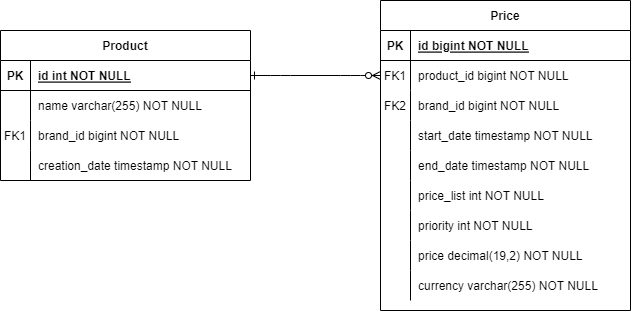

The diagram above was exported from draw.io. Its source (the exported page's mxGraphModel, read from the mxfile embedded in the PNG):
<mxGraphModel dx="1036" dy="605" grid="1" gridSize="10" guides="1" tooltips="1" connect="1" arrows="1" fold="1" page="1" pageScale="1" pageWidth="850" pageHeight="1100" math="0" shadow="0" extFonts="Permanent Marker^https://fonts.googleapis.com/css?family=Permanent+Marker">
  <root>
    <mxCell id="0" />
    <mxCell id="1" parent="0" />
    <mxCell id="C-vyLk0tnHw3VtMMgP7b-12" value="" style="edgeStyle=entityRelationEdgeStyle;endArrow=ERzeroToMany;startArrow=ERone;endFill=1;startFill=0;" parent="1" source="C-vyLk0tnHw3VtMMgP7b-3" target="C-vyLk0tnHw3VtMMgP7b-17" edge="1">
      <mxGeometry width="100" height="100" relative="1" as="geometry">
        <mxPoint x="400" y="180" as="sourcePoint" />
        <mxPoint x="460" y="205" as="targetPoint" />
      </mxGeometry>
    </mxCell>
    <mxCell id="C-vyLk0tnHw3VtMMgP7b-2" value="Product" style="shape=table;startSize=30;container=1;collapsible=1;childLayout=tableLayout;fixedRows=1;rowLines=0;fontStyle=1;align=center;resizeLast=1;" parent="1" vertex="1">
      <mxGeometry x="110" y="250" width="250" height="150" as="geometry" />
    </mxCell>
    <mxCell id="C-vyLk0tnHw3VtMMgP7b-3" value="" style="shape=partialRectangle;collapsible=0;dropTarget=0;pointerEvents=0;fillColor=none;points=[[0,0.5],[1,0.5]];portConstraint=eastwest;top=0;left=0;right=0;bottom=1;" parent="C-vyLk0tnHw3VtMMgP7b-2" vertex="1">
      <mxGeometry y="30" width="250" height="30" as="geometry" />
    </mxCell>
    <mxCell id="C-vyLk0tnHw3VtMMgP7b-4" value="PK" style="shape=partialRectangle;overflow=hidden;connectable=0;fillColor=none;top=0;left=0;bottom=0;right=0;fontStyle=1;" parent="C-vyLk0tnHw3VtMMgP7b-3" vertex="1">
      <mxGeometry width="30" height="30" as="geometry">
        <mxRectangle width="30" height="30" as="alternateBounds" />
      </mxGeometry>
    </mxCell>
    <mxCell id="C-vyLk0tnHw3VtMMgP7b-5" value="id int NOT NULL " style="shape=partialRectangle;overflow=hidden;connectable=0;fillColor=none;top=0;left=0;bottom=0;right=0;align=left;spacingLeft=6;fontStyle=5;" parent="C-vyLk0tnHw3VtMMgP7b-3" vertex="1">
      <mxGeometry x="30" width="220" height="30" as="geometry">
        <mxRectangle width="220" height="30" as="alternateBounds" />
      </mxGeometry>
    </mxCell>
    <mxCell id="C-vyLk0tnHw3VtMMgP7b-6" value="" style="shape=partialRectangle;collapsible=0;dropTarget=0;pointerEvents=0;fillColor=none;points=[[0,0.5],[1,0.5]];portConstraint=eastwest;top=0;left=0;right=0;bottom=0;" parent="C-vyLk0tnHw3VtMMgP7b-2" vertex="1">
      <mxGeometry y="60" width="250" height="30" as="geometry" />
    </mxCell>
    <mxCell id="C-vyLk0tnHw3VtMMgP7b-7" value="" style="shape=partialRectangle;overflow=hidden;connectable=0;fillColor=none;top=0;left=0;bottom=0;right=0;" parent="C-vyLk0tnHw3VtMMgP7b-6" vertex="1">
      <mxGeometry width="30" height="30" as="geometry">
        <mxRectangle width="30" height="30" as="alternateBounds" />
      </mxGeometry>
    </mxCell>
    <mxCell id="C-vyLk0tnHw3VtMMgP7b-8" value="name varchar(255) NOT NULL" style="shape=partialRectangle;overflow=hidden;connectable=0;fillColor=none;top=0;left=0;bottom=0;right=0;align=left;spacingLeft=6;" parent="C-vyLk0tnHw3VtMMgP7b-6" vertex="1">
      <mxGeometry x="30" width="220" height="30" as="geometry">
        <mxRectangle width="220" height="30" as="alternateBounds" />
      </mxGeometry>
    </mxCell>
    <mxCell id="C-vyLk0tnHw3VtMMgP7b-9" value="" style="shape=partialRectangle;collapsible=0;dropTarget=0;pointerEvents=0;fillColor=none;points=[[0,0.5],[1,0.5]];portConstraint=eastwest;top=0;left=0;right=0;bottom=0;" parent="C-vyLk0tnHw3VtMMgP7b-2" vertex="1">
      <mxGeometry y="90" width="250" height="30" as="geometry" />
    </mxCell>
    <mxCell id="C-vyLk0tnHw3VtMMgP7b-10" value="" style="shape=partialRectangle;overflow=hidden;connectable=0;fillColor=none;top=0;left=0;bottom=0;right=0;" parent="C-vyLk0tnHw3VtMMgP7b-9" vertex="1">
      <mxGeometry width="30" height="30" as="geometry">
        <mxRectangle width="30" height="30" as="alternateBounds" />
      </mxGeometry>
    </mxCell>
    <mxCell id="C-vyLk0tnHw3VtMMgP7b-11" value="brand_id bigint NOT NULL" style="shape=partialRectangle;overflow=hidden;connectable=0;fillColor=none;top=0;left=0;bottom=0;right=0;align=left;spacingLeft=6;" parent="C-vyLk0tnHw3VtMMgP7b-9" vertex="1">
      <mxGeometry x="30" width="220" height="30" as="geometry">
        <mxRectangle width="220" height="30" as="alternateBounds" />
      </mxGeometry>
    </mxCell>
    <mxCell id="CSLj2geoeExD1uGb0tg7-8" style="shape=partialRectangle;collapsible=0;dropTarget=0;pointerEvents=0;fillColor=none;points=[[0,0.5],[1,0.5]];portConstraint=eastwest;top=0;left=0;right=0;bottom=0;" vertex="1" parent="C-vyLk0tnHw3VtMMgP7b-2">
      <mxGeometry y="120" width="250" height="30" as="geometry" />
    </mxCell>
    <mxCell id="CSLj2geoeExD1uGb0tg7-9" style="shape=partialRectangle;overflow=hidden;connectable=0;fillColor=none;top=0;left=0;bottom=0;right=0;" vertex="1" parent="CSLj2geoeExD1uGb0tg7-8">
      <mxGeometry width="30" height="30" as="geometry">
        <mxRectangle width="30" height="30" as="alternateBounds" />
      </mxGeometry>
    </mxCell>
    <mxCell id="CSLj2geoeExD1uGb0tg7-10" style="shape=partialRectangle;overflow=hidden;connectable=0;fillColor=none;top=0;left=0;bottom=0;right=0;align=left;spacingLeft=6;" vertex="1" parent="CSLj2geoeExD1uGb0tg7-8">
      <mxGeometry x="30" width="220" height="30" as="geometry">
        <mxRectangle width="220" height="30" as="alternateBounds" />
      </mxGeometry>
    </mxCell>
    <mxCell id="C-vyLk0tnHw3VtMMgP7b-13" value="Price" style="shape=table;startSize=30;container=1;collapsible=1;childLayout=tableLayout;fixedRows=1;rowLines=0;fontStyle=1;align=center;resizeLast=1;" parent="1" vertex="1">
      <mxGeometry x="490" y="220" width="250" height="310" as="geometry" />
    </mxCell>
    <mxCell id="C-vyLk0tnHw3VtMMgP7b-14" value="" style="shape=partialRectangle;collapsible=0;dropTarget=0;pointerEvents=0;fillColor=none;points=[[0,0.5],[1,0.5]];portConstraint=eastwest;top=0;left=0;right=0;bottom=1;" parent="C-vyLk0tnHw3VtMMgP7b-13" vertex="1">
      <mxGeometry y="30" width="250" height="30" as="geometry" />
    </mxCell>
    <mxCell id="C-vyLk0tnHw3VtMMgP7b-15" value="PK" style="shape=partialRectangle;overflow=hidden;connectable=0;fillColor=none;top=0;left=0;bottom=0;right=0;fontStyle=1;" parent="C-vyLk0tnHw3VtMMgP7b-14" vertex="1">
      <mxGeometry width="30" height="30" as="geometry">
        <mxRectangle width="30" height="30" as="alternateBounds" />
      </mxGeometry>
    </mxCell>
    <mxCell id="C-vyLk0tnHw3VtMMgP7b-16" value="id bigint NOT NULL " style="shape=partialRectangle;overflow=hidden;connectable=0;fillColor=none;top=0;left=0;bottom=0;right=0;align=left;spacingLeft=6;fontStyle=5;" parent="C-vyLk0tnHw3VtMMgP7b-14" vertex="1">
      <mxGeometry x="30" width="220" height="30" as="geometry">
        <mxRectangle width="220" height="30" as="alternateBounds" />
      </mxGeometry>
    </mxCell>
    <mxCell id="C-vyLk0tnHw3VtMMgP7b-17" value="" style="shape=partialRectangle;collapsible=0;dropTarget=0;pointerEvents=0;fillColor=none;points=[[0,0.5],[1,0.5]];portConstraint=eastwest;top=0;left=0;right=0;bottom=0;" parent="C-vyLk0tnHw3VtMMgP7b-13" vertex="1">
      <mxGeometry y="60" width="250" height="30" as="geometry" />
    </mxCell>
    <mxCell id="C-vyLk0tnHw3VtMMgP7b-18" value="FK1" style="shape=partialRectangle;overflow=hidden;connectable=0;fillColor=none;top=0;left=0;bottom=0;right=0;" parent="C-vyLk0tnHw3VtMMgP7b-17" vertex="1">
      <mxGeometry width="30" height="30" as="geometry">
        <mxRectangle width="30" height="30" as="alternateBounds" />
      </mxGeometry>
    </mxCell>
    <mxCell id="C-vyLk0tnHw3VtMMgP7b-19" value="product_id bigint NOT NULL" style="shape=partialRectangle;overflow=hidden;connectable=0;fillColor=none;top=0;left=0;bottom=0;right=0;align=left;spacingLeft=6;" parent="C-vyLk0tnHw3VtMMgP7b-17" vertex="1">
      <mxGeometry x="30" width="220" height="30" as="geometry">
        <mxRectangle width="220" height="30" as="alternateBounds" />
      </mxGeometry>
    </mxCell>
    <mxCell id="C-vyLk0tnHw3VtMMgP7b-20" value="" style="shape=partialRectangle;collapsible=0;dropTarget=0;pointerEvents=0;fillColor=none;points=[[0,0.5],[1,0.5]];portConstraint=eastwest;top=0;left=0;right=0;bottom=0;" parent="C-vyLk0tnHw3VtMMgP7b-13" vertex="1">
      <mxGeometry y="90" width="250" height="30" as="geometry" />
    </mxCell>
    <mxCell id="C-vyLk0tnHw3VtMMgP7b-21" value="" style="shape=partialRectangle;overflow=hidden;connectable=0;fillColor=none;top=0;left=0;bottom=0;right=0;" parent="C-vyLk0tnHw3VtMMgP7b-20" vertex="1">
      <mxGeometry width="30" height="30" as="geometry">
        <mxRectangle width="30" height="30" as="alternateBounds" />
      </mxGeometry>
    </mxCell>
    <mxCell id="C-vyLk0tnHw3VtMMgP7b-22" value="brand_id bigint NOT NULL" style="shape=partialRectangle;overflow=hidden;connectable=0;fillColor=none;top=0;left=0;bottom=0;right=0;align=left;spacingLeft=6;" parent="C-vyLk0tnHw3VtMMgP7b-20" vertex="1">
      <mxGeometry x="30" width="220" height="30" as="geometry">
        <mxRectangle width="220" height="30" as="alternateBounds" />
      </mxGeometry>
    </mxCell>
    <mxCell id="CSLj2geoeExD1uGb0tg7-35" style="shape=partialRectangle;collapsible=0;dropTarget=0;pointerEvents=0;fillColor=none;points=[[0,0.5],[1,0.5]];portConstraint=eastwest;top=0;left=0;right=0;bottom=0;" vertex="1" parent="C-vyLk0tnHw3VtMMgP7b-13">
      <mxGeometry y="120" width="250" height="30" as="geometry" />
    </mxCell>
    <mxCell id="CSLj2geoeExD1uGb0tg7-36" style="shape=partialRectangle;overflow=hidden;connectable=0;fillColor=none;top=0;left=0;bottom=0;right=0;" vertex="1" parent="CSLj2geoeExD1uGb0tg7-35">
      <mxGeometry width="30" height="30" as="geometry">
        <mxRectangle width="30" height="30" as="alternateBounds" />
      </mxGeometry>
    </mxCell>
    <mxCell id="CSLj2geoeExD1uGb0tg7-37" style="shape=partialRectangle;overflow=hidden;connectable=0;fillColor=none;top=0;left=0;bottom=0;right=0;align=left;spacingLeft=6;" vertex="1" parent="CSLj2geoeExD1uGb0tg7-35">
      <mxGeometry x="30" width="220" height="30" as="geometry">
        <mxRectangle width="220" height="30" as="alternateBounds" />
      </mxGeometry>
    </mxCell>
    <mxCell id="CSLj2geoeExD1uGb0tg7-32" style="shape=partialRectangle;collapsible=0;dropTarget=0;pointerEvents=0;fillColor=none;points=[[0,0.5],[1,0.5]];portConstraint=eastwest;top=0;left=0;right=0;bottom=0;" vertex="1" parent="C-vyLk0tnHw3VtMMgP7b-13">
      <mxGeometry y="150" width="250" height="30" as="geometry" />
    </mxCell>
    <mxCell id="CSLj2geoeExD1uGb0tg7-33" style="shape=partialRectangle;overflow=hidden;connectable=0;fillColor=none;top=0;left=0;bottom=0;right=0;" vertex="1" parent="CSLj2geoeExD1uGb0tg7-32">
      <mxGeometry width="30" height="30" as="geometry">
        <mxRectangle width="30" height="30" as="alternateBounds" />
      </mxGeometry>
    </mxCell>
    <mxCell id="CSLj2geoeExD1uGb0tg7-34" style="shape=partialRectangle;overflow=hidden;connectable=0;fillColor=none;top=0;left=0;bottom=0;right=0;align=left;spacingLeft=6;" vertex="1" parent="CSLj2geoeExD1uGb0tg7-32">
      <mxGeometry x="30" width="220" height="30" as="geometry">
        <mxRectangle width="220" height="30" as="alternateBounds" />
      </mxGeometry>
    </mxCell>
    <mxCell id="CSLj2geoeExD1uGb0tg7-29" style="shape=partialRectangle;collapsible=0;dropTarget=0;pointerEvents=0;fillColor=none;points=[[0,0.5],[1,0.5]];portConstraint=eastwest;top=0;left=0;right=0;bottom=0;" vertex="1" parent="C-vyLk0tnHw3VtMMgP7b-13">
      <mxGeometry y="180" width="250" height="30" as="geometry" />
    </mxCell>
    <mxCell id="CSLj2geoeExD1uGb0tg7-30" style="shape=partialRectangle;overflow=hidden;connectable=0;fillColor=none;top=0;left=0;bottom=0;right=0;" vertex="1" parent="CSLj2geoeExD1uGb0tg7-29">
      <mxGeometry width="30" height="30" as="geometry">
        <mxRectangle width="30" height="30" as="alternateBounds" />
      </mxGeometry>
    </mxCell>
    <mxCell id="CSLj2geoeExD1uGb0tg7-31" style="shape=partialRectangle;overflow=hidden;connectable=0;fillColor=none;top=0;left=0;bottom=0;right=0;align=left;spacingLeft=6;" vertex="1" parent="CSLj2geoeExD1uGb0tg7-29">
      <mxGeometry x="30" width="220" height="30" as="geometry">
        <mxRectangle width="220" height="30" as="alternateBounds" />
      </mxGeometry>
    </mxCell>
    <mxCell id="CSLj2geoeExD1uGb0tg7-26" style="shape=partialRectangle;collapsible=0;dropTarget=0;pointerEvents=0;fillColor=none;points=[[0,0.5],[1,0.5]];portConstraint=eastwest;top=0;left=0;right=0;bottom=0;" vertex="1" parent="C-vyLk0tnHw3VtMMgP7b-13">
      <mxGeometry y="210" width="250" height="30" as="geometry" />
    </mxCell>
    <mxCell id="CSLj2geoeExD1uGb0tg7-27" style="shape=partialRectangle;overflow=hidden;connectable=0;fillColor=none;top=0;left=0;bottom=0;right=0;" vertex="1" parent="CSLj2geoeExD1uGb0tg7-26">
      <mxGeometry width="30" height="30" as="geometry">
        <mxRectangle width="30" height="30" as="alternateBounds" />
      </mxGeometry>
    </mxCell>
    <mxCell id="CSLj2geoeExD1uGb0tg7-28" style="shape=partialRectangle;overflow=hidden;connectable=0;fillColor=none;top=0;left=0;bottom=0;right=0;align=left;spacingLeft=6;" vertex="1" parent="CSLj2geoeExD1uGb0tg7-26">
      <mxGeometry x="30" width="220" height="30" as="geometry">
        <mxRectangle width="220" height="30" as="alternateBounds" />
      </mxGeometry>
    </mxCell>
    <mxCell id="CSLj2geoeExD1uGb0tg7-23" style="shape=partialRectangle;collapsible=0;dropTarget=0;pointerEvents=0;fillColor=none;points=[[0,0.5],[1,0.5]];portConstraint=eastwest;top=0;left=0;right=0;bottom=0;" vertex="1" parent="C-vyLk0tnHw3VtMMgP7b-13">
      <mxGeometry y="240" width="250" height="30" as="geometry" />
    </mxCell>
    <mxCell id="CSLj2geoeExD1uGb0tg7-24" style="shape=partialRectangle;overflow=hidden;connectable=0;fillColor=none;top=0;left=0;bottom=0;right=0;" vertex="1" parent="CSLj2geoeExD1uGb0tg7-23">
      <mxGeometry width="30" height="30" as="geometry">
        <mxRectangle width="30" height="30" as="alternateBounds" />
      </mxGeometry>
    </mxCell>
    <mxCell id="CSLj2geoeExD1uGb0tg7-25" style="shape=partialRectangle;overflow=hidden;connectable=0;fillColor=none;top=0;left=0;bottom=0;right=0;align=left;spacingLeft=6;" vertex="1" parent="CSLj2geoeExD1uGb0tg7-23">
      <mxGeometry x="30" width="220" height="30" as="geometry">
        <mxRectangle width="220" height="30" as="alternateBounds" />
      </mxGeometry>
    </mxCell>
    <mxCell id="CSLj2geoeExD1uGb0tg7-20" style="shape=partialRectangle;collapsible=0;dropTarget=0;pointerEvents=0;fillColor=none;points=[[0,0.5],[1,0.5]];portConstraint=eastwest;top=0;left=0;right=0;bottom=0;" vertex="1" parent="C-vyLk0tnHw3VtMMgP7b-13">
      <mxGeometry y="270" width="250" height="30" as="geometry" />
    </mxCell>
    <mxCell id="CSLj2geoeExD1uGb0tg7-21" style="shape=partialRectangle;overflow=hidden;connectable=0;fillColor=none;top=0;left=0;bottom=0;right=0;" vertex="1" parent="CSLj2geoeExD1uGb0tg7-20">
      <mxGeometry width="30" height="30" as="geometry">
        <mxRectangle width="30" height="30" as="alternateBounds" />
      </mxGeometry>
    </mxCell>
    <mxCell id="CSLj2geoeExD1uGb0tg7-22" style="shape=partialRectangle;overflow=hidden;connectable=0;fillColor=none;top=0;left=0;bottom=0;right=0;align=left;spacingLeft=6;" vertex="1" parent="CSLj2geoeExD1uGb0tg7-20">
      <mxGeometry x="30" width="220" height="30" as="geometry">
        <mxRectangle width="220" height="30" as="alternateBounds" />
      </mxGeometry>
    </mxCell>
    <mxCell id="CSLj2geoeExD1uGb0tg7-11" value="" style="shape=partialRectangle;collapsible=0;dropTarget=0;pointerEvents=0;fillColor=none;points=[[0,0.5],[1,0.5]];portConstraint=eastwest;top=0;left=0;right=0;bottom=0;" vertex="1" parent="1">
      <mxGeometry x="110" y="370" width="250" height="30" as="geometry" />
    </mxCell>
    <mxCell id="CSLj2geoeExD1uGb0tg7-12" value="" style="shape=partialRectangle;overflow=hidden;connectable=0;fillColor=none;top=0;left=0;bottom=0;right=0;" vertex="1" parent="CSLj2geoeExD1uGb0tg7-11">
      <mxGeometry width="30" height="30" as="geometry">
        <mxRectangle width="30" height="30" as="alternateBounds" />
      </mxGeometry>
    </mxCell>
    <mxCell id="CSLj2geoeExD1uGb0tg7-13" value="creation_date timestamp NOT NULL" style="shape=partialRectangle;overflow=hidden;connectable=0;fillColor=none;top=0;left=0;bottom=0;right=0;align=left;spacingLeft=6;" vertex="1" parent="CSLj2geoeExD1uGb0tg7-11">
      <mxGeometry x="30" width="220" height="30" as="geometry">
        <mxRectangle width="220" height="30" as="alternateBounds" />
      </mxGeometry>
    </mxCell>
    <mxCell id="CSLj2geoeExD1uGb0tg7-38" value="start_date timestamp NOT NULL" style="shape=partialRectangle;overflow=hidden;connectable=0;fillColor=none;top=0;left=0;bottom=0;right=0;align=left;spacingLeft=6;" vertex="1" parent="1">
      <mxGeometry x="520" y="340" width="220" height="30" as="geometry">
        <mxRectangle width="220" height="30" as="alternateBounds" />
      </mxGeometry>
    </mxCell>
    <mxCell id="CSLj2geoeExD1uGb0tg7-39" value="end_date timestamp NOT NULL" style="shape=partialRectangle;overflow=hidden;connectable=0;fillColor=none;top=0;left=0;bottom=0;right=0;align=left;spacingLeft=6;" vertex="1" parent="1">
      <mxGeometry x="520" y="370" width="220" height="30" as="geometry">
        <mxRectangle width="220" height="30" as="alternateBounds" />
      </mxGeometry>
    </mxCell>
    <mxCell id="CSLj2geoeExD1uGb0tg7-40" value="price_list int NOT NULL" style="shape=partialRectangle;overflow=hidden;connectable=0;fillColor=none;top=0;left=0;bottom=0;right=0;align=left;spacingLeft=6;" vertex="1" parent="1">
      <mxGeometry x="520" y="400" width="220" height="30" as="geometry">
        <mxRectangle width="220" height="30" as="alternateBounds" />
      </mxGeometry>
    </mxCell>
    <mxCell id="CSLj2geoeExD1uGb0tg7-41" value="priority int NOT NULL" style="shape=partialRectangle;overflow=hidden;connectable=0;fillColor=none;top=0;left=0;bottom=0;right=0;align=left;spacingLeft=6;" vertex="1" parent="1">
      <mxGeometry x="520" y="430" width="220" height="30" as="geometry">
        <mxRectangle width="220" height="30" as="alternateBounds" />
      </mxGeometry>
    </mxCell>
    <mxCell id="CSLj2geoeExD1uGb0tg7-42" value="price decimal(19,2) NOT NULL" style="shape=partialRectangle;overflow=hidden;connectable=0;fillColor=none;top=0;left=0;bottom=0;right=0;align=left;spacingLeft=6;" vertex="1" parent="1">
      <mxGeometry x="520" y="460" width="220" height="30" as="geometry">
        <mxRectangle width="220" height="30" as="alternateBounds" />
      </mxGeometry>
    </mxCell>
    <mxCell id="CSLj2geoeExD1uGb0tg7-43" value="currency varchar(255) NOT NULL" style="shape=partialRectangle;overflow=hidden;connectable=0;fillColor=none;top=0;left=0;bottom=0;right=0;align=left;spacingLeft=6;" vertex="1" parent="1">
      <mxGeometry x="520" y="490" width="220" height="30" as="geometry">
        <mxRectangle width="220" height="30" as="alternateBounds" />
      </mxGeometry>
    </mxCell>
    <mxCell id="CSLj2geoeExD1uGb0tg7-45" value="FK2" style="shape=partialRectangle;overflow=hidden;connectable=0;fillColor=none;top=0;left=0;bottom=0;right=0;" vertex="1" parent="1">
      <mxGeometry x="490" y="310" width="30" height="30" as="geometry">
        <mxRectangle width="30" height="30" as="alternateBounds" />
      </mxGeometry>
    </mxCell>
    <mxCell id="CSLj2geoeExD1uGb0tg7-52" value="FK1" style="shape=partialRectangle;overflow=hidden;connectable=0;fillColor=none;top=0;left=0;bottom=0;right=0;" vertex="1" parent="1">
      <mxGeometry x="110" y="340" width="30" height="30" as="geometry">
        <mxRectangle width="30" height="30" as="alternateBounds" />
      </mxGeometry>
    </mxCell>
  </root>
</mxGraphModel>